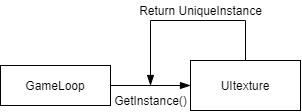

The diagram above was exported from draw.io. Its source (the exported page's mxGraphModel, read from the mxfile embedded in the PNG):
<mxGraphModel dx="560" dy="635" grid="1" gridSize="10" guides="1" tooltips="1" connect="1" arrows="1" fold="1" page="1" pageScale="1" pageWidth="827" pageHeight="1169" math="0" shadow="0">
  <root>
    <mxCell id="0" />
    <mxCell id="1" parent="0" />
    <mxCell id="QvmxC14OAPAc1TigmKvL-19" value="" style="edgeStyle=orthogonalEdgeStyle;rounded=0;orthogonalLoop=1;jettySize=auto;html=1;startArrow=none;startFill=0;startSize=9;endArrow=blockThin;endFill=1;endSize=8;targetPerimeterSpacing=0;" edge="1" parent="1" source="QvmxC14OAPAc1TigmKvL-4" target="QvmxC14OAPAc1TigmKvL-18">
      <mxGeometry relative="1" as="geometry" />
    </mxCell>
    <mxCell id="QvmxC14OAPAc1TigmKvL-4" value="GameLoop" style="whiteSpace=wrap;html=1;" vertex="1" parent="1">
      <mxGeometry x="250" y="165" width="110" height="40" as="geometry" />
    </mxCell>
    <mxCell id="QvmxC14OAPAc1TigmKvL-28" style="edgeStyle=orthogonalEdgeStyle;rounded=0;orthogonalLoop=1;jettySize=auto;html=1;startArrow=none;startFill=0;startSize=9;endArrow=blockThin;endFill=1;endSize=8;targetPerimeterSpacing=0;" edge="1" parent="1" source="QvmxC14OAPAc1TigmKvL-18">
      <mxGeometry relative="1" as="geometry">
        <mxPoint x="400" y="185" as="targetPoint" />
        <Array as="points">
          <mxPoint x="495" y="120" />
          <mxPoint x="400" y="120" />
        </Array>
      </mxGeometry>
    </mxCell>
    <mxCell id="QvmxC14OAPAc1TigmKvL-18" value="UItexture" style="whiteSpace=wrap;html=1;" vertex="1" parent="1">
      <mxGeometry x="440" y="160" width="110" height="50" as="geometry" />
    </mxCell>
    <mxCell id="QvmxC14OAPAc1TigmKvL-23" value="Return UniqueInstance" style="text;html=1;align=center;verticalAlign=middle;resizable=0;points=[];autosize=1;" vertex="1" parent="1">
      <mxGeometry x="380" y="100" width="140" height="20" as="geometry" />
    </mxCell>
    <mxCell id="QvmxC14OAPAc1TigmKvL-26" value="GetInstance()" style="text;html=1;align=center;verticalAlign=middle;resizable=0;points=[];autosize=1;" vertex="1" parent="1">
      <mxGeometry x="355" y="190" width="90" height="20" as="geometry" />
    </mxCell>
  </root>
</mxGraphModel>